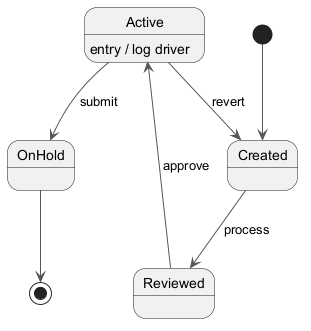

The diagram above was rendered by PlantUML. Its source (embedded in the PNG):
@startuml
skinparam backgroundColor #FFFFFF
skinparam classBackgroundColor #E8F4FA
skinparam classBorderColor #2C7DA0
skinparam ArrowColor #555555
[*] --> Created
Created --> Reviewed : process
Reviewed --> Active : approve
Active --> OnHold : submit
Active : entry / log driver
Active --> Created : revert
OnHold --> [*]
@enduml